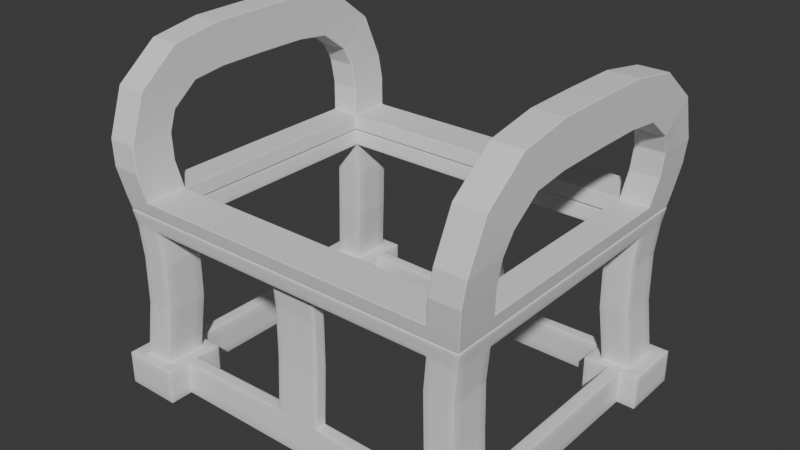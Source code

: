 # Source: untitled3.blend  (saved by Blender 4.0.36; exported with 4.5.12 LTS)
import bpy
from mathutils import Matrix  # noqa: F401  (used for matrix-valued properties, if any)

bpy.ops.wm.read_factory_settings(use_empty=True)
scene = bpy.context.scene
scene.name = 'Scene'

# ---- collections
col_collection = bpy.data.collections.new('Collection'); scene.collection.children.link(col_collection)

# ---- node groups
ng_auto_smooth = bpy.data.node_groups.new('Auto Smooth', 'GeometryNodeTree')
_s = ng_auto_smooth.interface.new_socket(name='Geometry', in_out='OUTPUT', socket_type='NodeSocketGeometry')
_s = ng_auto_smooth.interface.new_socket(name='Geometry', in_out='INPUT', socket_type='NodeSocketGeometry')
_s = ng_auto_smooth.interface.new_socket(name='Angle', in_out='INPUT', socket_type='NodeSocketFloat')
_s.subtype = 'ANGLE'
_s.min_value = 0.0
_s.max_value = 3.142
ng_auto_smooth.is_modifier = True
_N = ng_auto_smooth.nodes; _L = ng_auto_smooth.links
n0 = _N.new('NodeGroupOutput'); n0.name = 'Group Output'; n0.location = (480, -100)
n1 = _N.new('NodeGroupInput'); n1.name = 'Group Input'; n1.location = (-420, -300)
n2 = _N.new('NodeGroupInput'); n2.name = 'Group Input.001'; n2.location = (-60, -100)
n3 = _N.new('GeometryNodeSetShadeSmooth'); n3.name = 'Set Shade Smooth'; n3.location = (120, -100)
n3.domain = 'EDGE'
n4 = _N.new('GeometryNodeSetShadeSmooth'); n4.name = 'Set Shade Smooth.001'; n4.location = (300, -100)
n5 = _N.new('GeometryNodeInputMeshEdgeAngle'); n5.name = 'Edge Angle'; n5.location = (-420, -220)
n6 = _N.new('GeometryNodeInputEdgeSmooth'); n6.name = 'Is Edge Smooth'; n6.location = (-60, -160)
n7 = _N.new('GeometryNodeInputShadeSmooth'); n7.name = 'Is Face Smooth'; n7.location = (-240, -340)
n8 = _N.new('FunctionNodeBooleanMath'); n8.name = 'Boolean Math'; n8.location = (-60, -220)
n9 = _N.new('FunctionNodeCompare'); n9.name = 'Compare'; n9.location = (-240, -180)
n9.operation = 'LESS_EQUAL'
_L.new(n5.outputs[0], n9.inputs[0])
_L.new(n4.outputs[0], n0.inputs[0])
_L.new(n1.outputs[1], n9.inputs[1])
_L.new(n9.outputs[0], n8.inputs[0])
_L.new(n7.outputs[0], n8.inputs[1])
_L.new(n2.outputs[0], n3.inputs[0])
_L.new(n6.outputs[0], n3.inputs[1])
_L.new(n3.outputs[0], n4.inputs[0])
_L.new(n8.outputs[0], n3.inputs[2])
n0.is_active_output = True

# ---- world
world_world = bpy.data.worlds.new('World'); scene.world = world_world
world_world.use_nodes = True; world_world.node_tree.nodes.clear()
_N = world_world.node_tree.nodes; _L = world_world.node_tree.links
n0 = _N.new('ShaderNodeOutputWorld'); n0.name = 'World Output'; n0.location = (300, 300)
n1 = _N.new('ShaderNodeBackground'); n1.name = 'Background'; n1.location = (10, 300)
n1.inputs[0].default_value = (0.05088, 0.05088, 0.05088, 1.0)
_L.new(n1.outputs[0], n0.inputs[0])
n0.is_active_output = True
world_world.color = (0.05088, 0.05088, 0.05088)
world_world.use_sun_shadow = False
world_world.sun_shadow_jitter_overblur = 0.0

# ---- meshes
me_cube_001 = bpy.data.meshes.new('Cube.001')
me_cube_001.from_pydata([(-7.408, -5.346, -0.2829), (-7.408, -5.346, 1.0), (-7.408, -4.897, -0.2829), (-7.408, -4.897, 1.0), (0.0, -5.346, -0.2829), (0.0, -5.244, 1.0), (0.0, -4.897, -0.2829), (0.0, -4.796, 1.0), (-5.285, -4.897, -0.2829), (-5.285, -4.897, 1.0), (-5.285, -5.346, -0.2829), (-5.285, -5.346, 1.0), (-5.778, -5.807, 1.0), (-6.869, -5.807, 1.0), (-6.869, -4.267, 1.0), (-5.778, -4.267, 1.0), (-7.408, -6.211, -0.2829), (-7.408, -6.211, 1.0), (-6.87, -6.211, 1.0), (-6.078, -6.211, -0.2829), (-5.285, -6.211, -0.2829), (-5.285, -6.211, 1.0), (-6.078, -6.211, 1.0), (-6.87, -6.211, -0.2829), (-7.408, -3.921, 1.0), (-7.408, -3.921, -0.2829), (-6.722, -3.921, -0.2829), (-6.226, -3.921, 1.0), (-5.285, -3.921, 1.0), (-5.285, -3.921, -0.2829), (-6.226, -3.921, -0.2829), (-6.722, -3.921, 1.0), (-5.778, -5.807, 6.75), (-6.869, -5.807, 6.75), (-6.869, -4.267, 6.75), (-5.778, -4.267, 6.75), (-6.722, 0.0, -0.2829), (-6.226, 0.0, 1.0), (-6.226, 0.0, -0.2829), (-6.722, 0.0, 1.0), (-5.679, -5.712, 6.151), (-5.679, -4.173, 6.151), (-6.77, -4.173, 6.151), (-6.77, -5.712, 6.151), (-6.869, 0.0, 6.75), (-5.778, 0.0, 6.75), (-5.679, 0.0, 6.151), (-6.77, 0.0, 6.151), (0.0, -5.807, 6.75), (0.0, -4.267, 6.75), (0.0, -5.712, 6.151), (0.0, -4.173, 6.151), (-0.8485, -4.796, 1.0), (-0.8485, -5.244, 1.0), (0.0, -5.24, 6.151), (9.537e-07, -4.792, 6.151), (-0.8485, -4.792, 6.151), (-0.8485, -5.24, 6.151), (-5.556, -5.676, 4.942), (-6.647, -4.136, 4.942), (-5.556, -4.136, 4.942), (-6.647, -5.676, 4.942), (-5.585, -5.661, 3.118), (-6.676, -4.121, 3.118), (-5.585, -4.121, 3.118), (-6.676, -5.661, 3.118), (-0.8485, -4.684, 3.102), (-0.8485, -4.683, 4.955), (7.134e-07, -4.683, 4.955), (3.955e-07, -4.684, 3.102), (-0.8485, -5.133, 3.102), (-0.8485, -5.131, 4.955), (0.0, -5.133, 3.102), (0.0, -5.131, 4.955)], [], [(12, 13, 18, 22), (8, 9, 52, 7, 6), (14, 3, 1, 13), (2, 0, 1, 3), (52, 9, 11, 53), (8, 6, 4, 10), (2, 3, 24, 25), (14, 15, 27, 31), (9, 15, 12, 11), (41, 35, 49, 51), (2, 25, 26, 30, 29, 8, 10, 20, 19, 23, 16, 0), (23, 18, 17, 16), (20, 21, 22, 19), (19, 22, 18, 23), (1, 0, 16, 17), (11, 12, 22, 21), (13, 1, 17, 18), (10, 11, 21, 20), (30, 27, 28, 29), (25, 24, 31, 26), (26, 31, 39, 36), (9, 8, 29, 28), (3, 14, 31, 24), (15, 9, 28, 27), (42, 43, 33, 34), (42, 34, 44, 47), (43, 40, 32, 33), (27, 30, 38, 37), (31, 27, 37, 39), (30, 26, 36, 38), (32, 35, 34, 33), (61, 58, 40, 43), (60, 59, 42, 41), (59, 61, 43, 42), (58, 60, 41, 40), (35, 41, 46, 45), (34, 35, 45, 44), (41, 42, 47, 46), (32, 40, 50, 48), (40, 41, 51, 50), (35, 32, 48, 49), (68, 67, 56, 55), (67, 71, 57, 56), (71, 73, 54, 57), (62, 64, 60, 58), (63, 65, 61, 59), (64, 63, 59, 60), (65, 62, 58, 61), (13, 12, 62, 65), (15, 14, 63, 64), (14, 13, 65, 63), (12, 15, 64, 62), (53, 5, 72, 70), (70, 72, 73, 71), (52, 53, 70, 66), (66, 70, 71, 67), (7, 52, 66, 69), (69, 66, 67, 68), (4, 5, 53, 11, 10)])
me_cube_001.polygons.foreach_set('use_smooth', [True] * 59)
_uv = me_cube_001.uv_layers.new(name='UVMap')
_uv.uv.foreach_set('vector', [0.8232, 0.75, 0.8491, 0.75, 0.8491, 0.75, 0.8232, 0.75, 0.375, 0.3278, 0.625, 0.3278, 0.625, 0.4723, 0.625, 0.5, 0.375, 0.5, 0.8491, 0.5, 0.875, 0.5, 0.875, 0.75, 0.8491, 0.75, 0.375, 0.25, 0.375, 1.0, 0.875, 0.75, 0.625, 0.25, 0.6527, 0.5, 0.7972, 0.5, 0.7972, 0.75, 0.6527, 0.75, 0.2028, 0.5, 0.375, 0.5, 0.375, 0.75, 0.2028, 0.75, 0.375, 0.25, 0.625, 0.25, 0.625, 0.25, 0.375, 0.25, 0.8491, 0.5, 0.8232, 0.5, 0.8232, 0.5, 0.8491, 0.5, 0.7972, 0.5, 0.8232, 0.5, 0.8232, 0.75, 0.7972, 0.75, 0.8232, 0.5, 0.8232, 0.5, 0.8232, 0.5, 0.8232, 0.5, 0.125, 0.5, 0.125, 0.5, 0.1509, 0.5, 0.1768, 0.5, 0.2028, 0.5, 0.2028, 0.5, 0.2028, 0.75, 0.2028, 0.75, 0.1768, 0.75, 0.1509, 0.75, 0.125, 0.75, 0.125, 0.75, 0.375, 0.9741, 0.625, 0.9741, 0.625, 1.0, 0.375, 1.0, 0.375, 0.9222, 0.625, 0.9222, 0.625, 0.9482, 0.375, 0.9482, 0.375, 0.9482, 0.625, 0.9482, 0.625, 0.9741, 0.375, 0.9741, 0.875, 0.75, 0.375, 1.0, 0.375, 1.0, 0.875, 0.75, 0.7972, 0.75, 0.8232, 0.75, 0.8232, 0.75, 0.7972, 0.75, 0.8491, 0.75, 0.875, 0.75, 0.875, 0.75, 0.8491, 0.75, 0.375, 0.9222, 0.625, 0.9222, 0.625, 0.9222, 0.375, 0.9222, 0.375, 0.3018, 0.625, 0.3018, 0.625, 0.3278, 0.375, 0.3278, 0.375, 0.25, 0.625, 0.25, 0.625, 0.2759, 0.375, 0.2759, 0.375, 0.2759, 0.625, 0.2759, 0.625, 0.2759, 0.375, 0.2759, 0.625, 0.3278, 0.375, 0.3278, 0.375, 0.3278, 0.625, 0.3278, 0.875, 0.5, 0.8491, 0.5, 0.8491, 0.5, 0.875, 0.5, 0.8232, 0.5, 0.7972, 0.5, 0.7972, 0.5, 0.8232, 0.5, 0.8491, 0.5, 0.8491, 0.75, 0.8491, 0.75, 0.8491, 0.5, 0.8491, 0.5, 0.8491, 0.5, 0.8491, 0.5, 0.8491, 0.5, 0.8491, 0.75, 0.8232, 0.75, 0.8232, 0.75, 0.8491, 0.75, 0.625, 0.3018, 0.375, 0.3018, 0.375, 0.3018, 0.625, 0.3018, 0.8491, 0.5, 0.8232, 0.5, 0.8232, 0.5, 0.8491, 0.5, 0.1768, 0.5, 0.1509, 0.5, 0.1509, 0.5, 0.1768, 0.5, 0.8232, 0.75, 0.8232, 0.5, 0.8491, 0.5, 0.8491, 0.75, 0.8491, 0.75, 0.8232, 0.75, 0.8232, 0.75, 0.8491, 0.75, 0.8232, 0.5, 0.8491, 0.5, 0.8491, 0.5, 0.8232, 0.5, 0.8491, 0.5, 0.8491, 0.75, 0.8491, 0.75, 0.8491, 0.5, 0.8232, 0.75, 0.8232, 0.5, 0.8232, 0.5, 0.8232, 0.75, 0.8232, 0.5, 0.8232, 0.5, 0.8232, 0.5, 0.8232, 0.5, 0.8491, 0.5, 0.8232, 0.5, 0.8232, 0.5, 0.8491, 0.5, 0.8232, 0.5, 0.8491, 0.5, 0.8491, 0.5, 0.8232, 0.5, 0.8232, 0.75, 0.8232, 0.75, 0.8232, 0.75, 0.8232, 0.75, 0.8232, 0.75, 0.8232, 0.5, 0.8232, 0.5, 0.8232, 0.75, 0.8232, 0.5, 0.8232, 0.75, 0.8232, 0.75, 0.8232, 0.5, 0.625, 0.5, 0.625, 0.4723, 0.625, 0.4723, 0.625, 0.5, 0.6527, 0.5, 0.6527, 0.75, 0.6527, 0.75, 0.6527, 0.5, 0.625, 0.7777, 0.625, 0.75, 0.625, 0.75, 0.625, 0.7777, 0.8232, 0.75, 0.8232, 0.5, 0.8232, 0.5, 0.8232, 0.75, 0.8491, 0.5, 0.8491, 0.75, 0.8491, 0.75, 0.8491, 0.5, 0.8232, 0.5, 0.8491, 0.5, 0.8491, 0.5, 0.8232, 0.5, 0.8491, 0.75, 0.8232, 0.75, 0.8232, 0.75, 0.8491, 0.75, 0.8491, 0.75, 0.8232, 0.75, 0.8232, 0.75, 0.8491, 0.75, 0.8232, 0.5, 0.8491, 0.5, 0.8491, 0.5, 0.8232, 0.5, 0.8491, 0.5, 0.8491, 0.75, 0.8491, 0.75, 0.8491, 0.5, 0.8232, 0.75, 0.8232, 0.5, 0.8232, 0.5, 0.8232, 0.75, 0.625, 0.7777, 0.625, 0.75, 0.625, 0.75, 0.625, 0.7777, 0.625, 0.7777, 0.625, 0.75, 0.625, 0.75, 0.625, 0.7777, 0.6527, 0.5, 0.6527, 0.75, 0.6527, 0.75, 0.6527, 0.5, 0.6527, 0.5, 0.6527, 0.75, 0.6527, 0.75, 0.6527, 0.5, 0.625, 0.5, 0.625, 0.4723, 0.625, 0.4723, 0.625, 0.5, 0.625, 0.5, 0.625, 0.4723, 0.625, 0.4723, 0.625, 0.5, 0.375, 0.75, 0.625, 0.75, 0.625, 0.7777, 0.625, 0.9222, 0.375, 0.9222])
me_cube_001.update()
me_cube_002 = bpy.data.meshes.new('Cube.002')
me_cube_002.from_pydata([(-6.856, -5.794, -1.0), (-6.946, -5.906, -0.4641), (-6.856, -4.197, -1.0), (-6.946, -4.309, -0.4641), (0.0, -5.794, -1.0), (0.0, -5.906, -0.4641), (0.0, -4.197, -1.0), (0.0, -4.309, -0.4641), (-5.737, -4.197, -1.0), (-5.826, -4.309, -0.4641), (-5.737, -5.794, -1.0), (-5.826, -5.906, -0.4641), (-6.946, 0.0, -0.4529), (-6.856, 0.0, -1.0), (-5.737, 0.0, -1.0), (-5.826, 0.0, -0.4529), (-7.226, -6.03, 1.49), (-7.226, -4.433, 1.49), (-6.106, -6.03, 1.49), (-6.106, -4.433, 1.49), (-7.315, -5.389, 3.152), (-7.315, -4.115, 2.189), (-6.196, -5.389, 3.152), (-6.196, -4.115, 2.189), (-7.335, -3.851, 4.367), (-7.335, -3.135, 2.939), (-6.216, -3.851, 4.367), (-6.216, -3.135, 2.939), (-7.335, -1.992, 4.687), (-7.335, -1.867, 3.095), (-6.216, -1.992, 4.687), (-6.216, -1.867, 3.095), (-5.983, -6.086, 0.5557), (-7.103, -6.086, 0.5557), (-5.983, -4.489, 0.5557), (-7.103, -4.489, 0.5557), (-7.335, 0.0, 4.709), (-7.335, 0.0, 3.112), (-6.216, 0.0, 4.709), (-6.216, 0.0, 3.112)], [], [(0, 1, 3, 2), (8, 9, 7, 6), (10, 11, 1, 0), (8, 6, 4, 10), (33, 32, 18, 16), (7, 9, 11, 5), (2, 8, 10, 0), (4, 5, 11, 10), (2, 3, 12, 13), (9, 8, 14, 15), (8, 2, 13, 14), (3, 9, 15, 12), (19, 17, 21, 23), (32, 34, 19, 18), (35, 33, 16, 17), (34, 35, 17, 19), (21, 20, 24, 25), (17, 16, 20, 21), (18, 19, 23, 22), (16, 18, 22, 20), (26, 27, 31, 30), (22, 23, 27, 26), (20, 22, 26, 24), (23, 21, 25, 27), (31, 29, 37, 39), (24, 26, 30, 28), (27, 25, 29, 31), (25, 24, 28, 29), (9, 3, 35, 34), (3, 1, 33, 35), (11, 9, 34, 32), (1, 11, 32, 33), (29, 28, 36, 37), (30, 31, 39, 38), (28, 30, 38, 36)])
_uv = me_cube_002.uv_layers.new(name='UVMap')
_uv.uv.foreach_set('vector', [0.375, 0.0, 0.625, 0.0, 0.625, 0.25, 0.375, 0.25, 0.375, 0.291, 0.625, 0.291, 0.625, 0.5, 0.375, 0.5, 0.375, 0.959, 0.625, 0.959, 0.625, 1.0, 0.375, 1.0, 0.166, 0.5, 0.375, 0.5, 0.375, 0.75, 0.166, 0.75, 0.625, 1.0, 0.625, 0.959, 0.625, 0.959, 0.625, 1.0, 0.625, 0.5, 0.834, 0.5, 0.834, 0.75, 0.625, 0.75, 0.125, 0.5, 0.166, 0.5, 0.166, 0.75, 0.125, 0.75, 0.375, 0.75, 0.625, 0.75, 0.625, 0.959, 0.375, 0.959, 0.375, 0.25, 0.625, 0.25, 0.625, 0.25, 0.375, 0.25, 0.625, 0.291, 0.375, 0.291, 0.375, 0.291, 0.625, 0.291, 0.166, 0.5, 0.125, 0.5, 0.125, 0.5, 0.166, 0.5, 0.875, 0.5, 0.834, 0.5, 0.834, 0.5, 0.875, 0.5, 0.834, 0.5, 0.875, 0.5, 0.875, 0.5, 0.834, 0.5, 0.834, 0.75, 0.834, 0.5, 0.834, 0.5, 0.834, 0.75, 0.625, 0.25, 0.625, 0.0, 0.625, 0.0, 0.625, 0.25, 0.834, 0.5, 0.875, 0.5, 0.875, 0.5, 0.834, 0.5, 0.625, 0.25, 0.625, 0.0, 0.625, 0.0, 0.625, 0.25, 0.625, 0.25, 0.625, 0.0, 0.625, 0.0, 0.625, 0.25, 0.834, 0.75, 0.834, 0.5, 0.834, 0.5, 0.834, 0.75, 0.625, 1.0, 0.625, 0.959, 0.625, 0.959, 0.625, 1.0, 0.834, 0.75, 0.834, 0.5, 0.834, 0.5, 0.834, 0.75, 0.834, 0.75, 0.834, 0.5, 0.834, 0.5, 0.834, 0.75, 0.625, 1.0, 0.625, 0.959, 0.625, 0.959, 0.625, 1.0, 0.834, 0.5, 0.875, 0.5, 0.875, 0.5, 0.834, 0.5, 0.834, 0.5, 0.875, 0.5, 0.875, 0.5, 0.834, 0.5, 0.625, 1.0, 0.625, 0.959, 0.625, 0.959, 0.625, 1.0, 0.834, 0.5, 0.875, 0.5, 0.875, 0.5, 0.834, 0.5, 0.625, 0.25, 0.625, 0.0, 0.625, 0.0, 0.625, 0.25, 0.834, 0.5, 0.875, 0.5, 0.875, 0.5, 0.834, 0.5, 0.625, 0.25, 0.625, 0.0, 0.625, 0.0, 0.625, 0.25, 0.834, 0.75, 0.834, 0.5, 0.834, 0.5, 0.834, 0.75, 0.625, 1.0, 0.625, 0.959, 0.625, 0.959, 0.625, 1.0, 0.625, 0.25, 0.625, 0.0, 0.625, 0.0, 0.625, 0.25, 0.834, 0.75, 0.834, 0.5, 0.834, 0.5, 0.834, 0.75, 0.625, 1.0, 0.625, 0.959, 0.625, 0.959, 0.625, 1.0])
me_cube_002.update()

# ---- objects
ob_cube = bpy.data.objects.new('Cube', me_cube_001)
ob_cube_001 = bpy.data.objects.new('Cube.001', me_cube_002)

# ---- transforms, parenting, visibility, modifiers, constraints
ob_cube.location = (0.0, 0.0, 0.3731)
_m = ob_cube.modifiers.new('Mirror', 'MIRROR')
_m.use_axis = (True, True, False)
_m.use_clip = True
_m = ob_cube.modifiers.new('Bevel', 'BEVEL')
_m.width = 0.03
_m.width_pct = 0.03
_m.segments = 2
_m.limit_method = 'NONE'
_m.angle_limit = 0.5271
_m = ob_cube.modifiers.new('Subdivision', 'SUBSURF')
_m.subdivision_type = 'SIMPLE'
_m.levels = 2
_m = ob_cube.modifiers.new('Auto Smooth', 'NODES')
_m.node_group = ng_auto_smooth
_gi = [s.identifier for s in ng_auto_smooth.interface.items_tree if s.item_type == 'SOCKET' and s.in_out == 'INPUT']
_m[_gi[1]] = 0.5236  # Angle
ob_cube_001.location = (0.0, 0.0, 8.151)
_m = ob_cube_001.modifiers.new('Mirror', 'MIRROR')
_m.use_axis = (True, True, False)
_m.use_clip = True
_m = ob_cube_001.modifiers.new('Bevel', 'BEVEL')
_m.width = 0.03
_m.width_pct = 0.03
_m.segments = 2
_m.limit_method = 'NONE'
_m.angle_limit = 0.5271
_m = ob_cube_001.modifiers.new('Subdivision', 'SUBSURF')
_m.subdivision_type = 'SIMPLE'
_m.levels = 2

# ---- collection membership
col_collection.objects.link(ob_cube)
col_collection.objects.link(ob_cube_001)

# ---- scene / render settings (as saved in the file)
scene.frame_start = 1; scene.frame_end = 250; scene.frame_set(37)
scene.render.engine = 'BLENDER_EEVEE_NEXT'
scene.cycles.sampling_pattern = 'TABULATED_SOBOL'
bpy.context.view_layer.update()

# ---- added for rendering (the .blend has no active camera and no usable light): camera, sun
cam_auto = bpy.data.cameras.new('AutoCamera')
cam_auto.lens = 50.0
cam_auto.sensor_width = 36.0
cam_auto.clip_end = 1000.0
ob_auto_camera = bpy.data.objects.new('AutoCamera', cam_auto)
scene.collection.objects.link(ob_auto_camera)
ob_auto_camera.location = (21.4386, -25.7264, 23.626)
ob_auto_camera.rotation_euler = (1.09748, -7.21219e-08, 0.694738)
scene.camera = ob_auto_camera
light_auto_sun = bpy.data.lights.new('AutoSun', 'SUN')
light_auto_sun.energy = 3.0
light_auto_sun.angle = 0.0523599
ob_auto_sun = bpy.data.objects.new('AutoSun', light_auto_sun)
scene.collection.objects.link(ob_auto_sun)
ob_auto_sun.rotation_euler = (0.872665, 0.174533, 0.523599)
bpy.context.view_layer.update()
